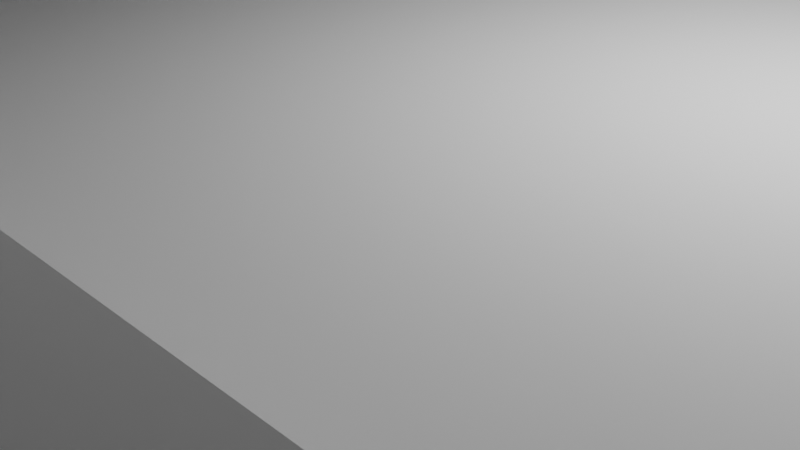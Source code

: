 # Source: card_holder_v6_sixer_lid.blend  (saved by Blender 4.1.24; exported with 4.5.12 LTS)
import bpy
from mathutils import Matrix  # noqa: F401  (used for matrix-valued properties, if any)

bpy.ops.wm.read_factory_settings(use_empty=True)
scene = bpy.context.scene
scene.name = 'Scene'

# ---- collections
col_collection = bpy.data.collections.new('Collection'); scene.collection.children.link(col_collection)

# ---- world
world_world = bpy.data.worlds.new('World'); scene.world = world_world
world_world.use_nodes = True; world_world.node_tree.nodes.clear()
_N = world_world.node_tree.nodes; _L = world_world.node_tree.links
n0 = _N.new('ShaderNodeOutputWorld'); n0.name = 'World Output'; n0.location = (300, 300)
n1 = _N.new('ShaderNodeBackground'); n1.name = 'Background'; n1.location = (10, 300)
n1.inputs[0].default_value = (0.05088, 0.05088, 0.05088, 1.0)
_L.new(n1.outputs[0], n0.inputs[0])
n0.is_active_output = True
world_world.color = (0.05088, 0.05088, 0.05088)
world_world.use_sun_shadow = False
world_world.sun_shadow_jitter_overblur = 0.0

# ---- cameras
cam_camera = bpy.data.cameras.new('Camera')
cam_camera.clip_end = 100.0
cam_camera.ortho_scale = 7.314

# ---- lights
light_light = bpy.data.lights.new('Light', 'POINT')
light_light.transmission_factor = 0.0
light_light.energy = 1000.0
light_light.shadow_soft_size = 0.1
light_light.shadow_maximum_resolution = 0.006
light_light.use_absolute_resolution = True

# ---- meshes
me_plane = bpy.data.meshes.new('Plane')
me_plane.from_pydata([(30.22, 23.39, 2.007), (-10.9, 23.39, 2.007), (-10.9, 20.41, 2.007), (30.22, 35.01, 2.007), (-10.9, 35.01, 2.007), (30.22, 20.41, 2.007), (30.22, 8.786, 2.007), (-10.9, 8.786, 2.007), (30.22, -5.828, 2.007), (-10.9, -5.828, 2.007), (-10.9, 5.628, 2.007), (30.22, 5.628, 2.007), (-10.9, -20.41, 2.007), (-10.9, -8.786, 2.007), (30.22, -8.786, 2.007), (30.22, -20.41, 2.007), (30.22, -35.01, 2.007), (30.22, -23.39, 2.007), (-10.9, -35.01, 2.007), (-10.9, -23.39, 2.007), (-10.9, -23.39, 3.552), (30.22, -23.39, 3.552), (30.22, -35.01, 3.552), (-10.9, -35.01, 3.552), (30.22, -20.41, 3.552), (-10.9, -20.41, 3.552), (32.16, -14.6, 1.511), (-13.84, 37.0, 1.511), (31.04, -35.66, 3.552), (31.04, -6.465, 3.552), (-11.71, -6.465, 3.552), (-11.71, -21.06, 3.552), (-11.71, -8.14, 3.552), (31.04, 22.74, 3.552), (31.04, -22.74, 3.552), (-11.71, 22.74, 3.552), (31.04, 35.66, 3.552), (-11.71, 35.66, 3.552), (-11.71, 21.06, 3.552), (31.04, 21.06, 3.552), (31.04, -8.14, 3.552), (31.04, -21.06, 3.552), (-11.71, 6.265, 3.552), (31.04, 6.265, 3.552), (-11.71, -35.66, 3.552), (-11.71, -22.74, 3.552), (31.04, 8.14, 3.552), (-11.71, 8.14, 3.552), (-13.84, -6.8, 2.511), (-12.84, -7.8, 2.511), (-12.84, 6.6, 2.511), (-13.84, 36.0, 2.511), (-13.84, 6.6, 2.511), (-12.84, 21.4, 2.511), (-13.84, 21.4, 2.511), (-13.84, -21.4, 2.511), (-13.84, -37.0, 1.511), (-12.84, -22.4, 2.511), (-12.84, 36.0, 2.511), (-12.84, 7.8, 2.511), (-12.84, -21.4, 2.511), (32.16, -6.8, 2.511), (30.22, 35.01, 3.552), (-12.84, -6.8, 2.511), (-13.84, -14.1, 1.511), (32.16, 7.8, 2.511), (32.16, 36.0, 2.511), (32.16, 37.0, 2.511), (32.16, -37.0, 2.511), (32.16, -36.0, 2.511), (-13.84, 14.0, 1.511), (30.22, 23.39, 3.552), (32.16, 14.55, 1.511), (-12.84, 37.0, 2.511), (-12.84, -37.0, 2.511), (-12.84, -36.0, 2.511), (30.22, 5.628, 3.552), (32.16, 37.0, 1.511), (32.16, -37.0, 1.511), (-13.84, 37.0, 2.511), (-13.84, -37.0, 2.511), (-13.84, -36.0, 2.511), (-12.84, 22.4, 2.511), (30.22, -5.828, 3.552), (-10.9, 5.628, 3.552), (32.16, -7.8, 2.511), (32.16, 21.4, 2.511), (32.16, 6.6, 2.511), (32.16, 22.4, 2.511), (32.16, -21.4, 2.511), (32.16, -22.4, 2.511), (-10.9, 20.41, 3.552), (30.22, 20.41, 3.552), (-10.9, -8.786, 3.552), (-10.9, -5.828, 3.552), (30.22, -8.786, 3.552), (-10.9, 23.39, 3.552), (30.22, 8.786, 3.552), (-10.9, 35.01, 3.552), (-10.9, 8.786, 3.552)], [], [(93, 25, 12, 13), (96, 71, 0, 1), (76, 84, 10, 11), (21, 20, 19, 17), (24, 95, 14, 15), (20, 23, 18, 19), (62, 98, 4, 3), (71, 62, 3, 0), (98, 96, 1, 4), (97, 92, 5, 6), (92, 91, 2, 5), (83, 76, 11, 8), (91, 99, 7, 2), (95, 93, 13, 14), (94, 83, 8, 9), (0, 3, 4, 1), (6, 5, 2, 7), (8, 11, 10, 9), (15, 14, 13, 12), (16, 17, 19, 18), (28, 34, 21, 22), (34, 45, 20, 21), (45, 44, 23, 20), (23, 22, 16, 18), (40, 32, 93, 95), (32, 31, 25, 93), (41, 40, 95, 24), (25, 24, 15, 12), (43, 42, 84, 76), (30, 29, 83, 94), (29, 43, 76, 83), (84, 94, 9, 10), (39, 38, 91, 92), (46, 39, 92, 97), (47, 46, 97, 99), (22, 21, 17, 16), (36, 37, 98, 62), (33, 36, 62, 71), (35, 33, 71, 96), (99, 97, 6, 7), (77, 72, 70, 27), (72, 26, 64, 70), (26, 78, 56, 64), (54, 51, 27, 70), (67, 66, 77), (51, 79, 27), (74, 80, 56), (52, 54, 70), (73, 67, 77, 27), (55, 48, 64), (79, 73, 27), (61, 85, 26), (65, 87, 72), (90, 69, 78, 26), (48, 52, 70, 64), (85, 89, 26), (87, 61, 26, 72), (80, 81, 56), (68, 74, 56, 78), (66, 88, 72, 77), (49, 60, 31, 32), (61, 87, 43, 29), (86, 53, 38, 39), (85, 49, 32, 40), (53, 59, 47, 38), (59, 65, 46, 47), (60, 89, 41, 31), (90, 57, 45, 34), (63, 61, 29, 30), (65, 86, 39, 46), (50, 63, 30, 42), (89, 85, 40, 41), (75, 69, 28, 44), (82, 88, 33, 35), (87, 50, 42, 43), (88, 66, 36, 33), (58, 82, 35, 37), (69, 90, 34, 28), (66, 58, 37, 36), (57, 75, 44, 45), (42, 30, 94, 84), (37, 35, 96, 98), (44, 28, 22, 23), (38, 47, 99, 91), (31, 41, 24, 25), (63, 50, 52, 48), (82, 58, 51, 54), (75, 57, 55, 81), (60, 49, 48, 55), (65, 59, 50, 87), (69, 75, 74, 68), (67, 73, 58, 66), (60, 55, 57), (82, 54, 53), (59, 52, 50), (75, 81, 80, 74), (73, 79, 51, 58), (63, 48, 49), (61, 63, 49, 85), (88, 82, 53, 86), (89, 60, 57, 90), (59, 53, 54, 52), (89, 90, 26), (86, 65, 72), (81, 55, 64, 56), (69, 68, 78), (88, 86, 72)])
_uv = me_plane.uv_layers.new(name='UVMap')
_uv.uv.foreach_set('vector', [1.0, 0.375, 1.0, 0.375, 1.0, 0.375, 1.0, 0.375, 1.0, 0.75, 1.0, 0.75, 1.0, 0.75, 1.0, 0.75, 1.0, 0.4688, 1.0, 0.4688, 1.0, 0.4688, 1.0, 0.4688, 1.0, 0.0, 1.0, 0.0, 1.0, 0.0, 1.0, 0.0, 1.0, 0.375, 1.0, 0.375, 1.0, 0.375, 1.0, 0.375, 1.0, 0.0, 1.0, 0.0, 1.0, 0.0, 1.0, 0.0, 1.0, 0.75, 1.0, 0.75, 1.0, 0.75, 1.0, 0.75, 1.0, 0.75, 1.0, 0.75, 1.0, 0.75, 1.0, 0.75, 1.0, 0.75, 1.0, 0.75, 1.0, 0.75, 1.0, 0.75, 1.0, 0.5625, 1.0, 0.5625, 1.0, 0.5625, 1.0, 0.5625, 1.0, 0.5625, 1.0, 0.5625, 1.0, 0.5625, 1.0, 0.5625, 1.0, 0.4688, 1.0, 0.4688, 1.0, 0.4688, 1.0, 0.4688, 1.0, 0.5625, 1.0, 0.5625, 1.0, 0.5625, 1.0, 0.5625, 1.0, 0.375, 1.0, 0.375, 1.0, 0.375, 1.0, 0.375, 1.0, 0.4688, 1.0, 0.4688, 1.0, 0.4688, 1.0, 0.4688, 1.0, 0.75, 1.0, 0.75, 1.0, 0.75, 1.0, 0.75, 1.0, 0.5625, 1.0, 0.5625, 1.0, 0.5625, 1.0, 0.5625, 1.0, 0.4688, 1.0, 0.4688, 1.0, 0.4688, 1.0, 0.4688, 1.0, 0.375, 1.0, 0.375, 1.0, 0.375, 1.0, 0.375, 1.0, 0.0, 1.0, 0.0, 1.0, 0.0, 1.0, 0.0, 1.0, 0.0, 1.0, 0.0, 1.0, 0.0, 1.0, 0.0, 1.0, 0.0, 1.0, 0.0, 1.0, 0.0, 1.0, 0.0, 1.0, 0.0, 1.0, 0.0, 1.0, 0.0, 1.0, 0.0, 1.0, 0.0, 1.0, 0.0, 1.0, 0.0, 1.0, 0.0, 1.0, 0.375, 1.0, 0.375, 1.0, 0.375, 1.0, 0.375, 1.0, 0.375, 1.0, 0.375, 1.0, 0.375, 1.0, 0.375, 1.0, 0.375, 1.0, 0.375, 1.0, 0.375, 1.0, 0.375, 1.0, 0.375, 1.0, 0.375, 1.0, 0.375, 1.0, 0.375, 1.0, 0.4688, 1.0, 0.4688, 1.0, 0.4688, 1.0, 0.4688, 1.0, 0.4688, 1.0, 0.4688, 1.0, 0.4688, 1.0, 0.4688, 1.0, 0.4688, 1.0, 0.4688, 1.0, 0.4688, 1.0, 0.4688, 1.0, 0.4688, 1.0, 0.4688, 1.0, 0.4688, 1.0, 0.4688, 1.0, 0.5625, 1.0, 0.5625, 1.0, 0.5625, 1.0, 0.5625, 1.0, 0.5625, 1.0, 0.5625, 1.0, 0.5625, 1.0, 0.5625, 1.0, 0.5625, 1.0, 0.5625, 1.0, 0.5625, 1.0, 0.5625, 1.0, 0.0, 1.0, 0.0, 1.0, 0.0, 1.0, 0.0, 1.0, 0.75, 1.0, 0.75, 1.0, 0.75, 1.0, 0.75, 1.0, 0.75, 1.0, 0.75, 1.0, 0.75, 1.0, 0.75, 1.0, 0.75, 1.0, 0.75, 1.0, 0.75, 1.0, 0.75, 1.0, 0.5625, 1.0, 0.5625, 1.0, 0.5625, 1.0, 0.5625, 1.0, 0.75, 1.0, 0.75, 1.0, 0.75, 1.0, 0.75, 1.0, 0.4688, 1.0, 0.4688, 1.0, 0.4688, 1.0, 0.4688, 1.0, 0.0, 1.0, 0.0, 1.0, 0.0, 1.0, 0.0, 1.0, 0.75, 1.0, 0.75, 1.0, 0.75, 1.0, 0.75, 1.0, 1.0, 1.0, 1.0, 1.0, 1.0, 1.0, 1.0, 1.0, 1.0, 1.0, 1.0, 1.0, 0.0, 1.0, 0.0, 1.0, 0.0, 1.0, 0.5625, 1.0, 0.5625, 1.0, 0.5625, 1.0, 1.0, 1.0, 1.0, 1.0, 1.0, 1.0, 1.0, 1.0, 0.375, 1.0, 0.375, 1.0, 0.375, 1.0, 1.0, 1.0, 1.0, 1.0, 1.0, 1.0, 0.4688, 1.0, 0.4375, 1.0, 0.4688, 1.0, 0.5625, 1.0, 0.5, 1.0, 0.5625, 1.0, 0.0, 1.0, 0.0, 1.0, 0.0, 1.0, 0.0, 1.0, 0.4688, 1.0, 0.4688, 1.0, 0.4688, 1.0, 0.4688, 1.0, 0.375, 1.0, 0.375, 1.0, 0.375, 1.0, 0.4688, 1.0, 0.4688, 1.0, 0.4688, 1.0, 0.4688, 1.0, 0.0, 1.0, 0.0, 1.0, 0.0, 1.0, 0.0, 1.0, 0.0, 1.0, 0.0, 1.0, 0.0, 1.0, 0.75, 1.0, 0.75, 1.0, 0.75, 1.0, 0.75, 1.0, 0.375, 1.0, 0.375, 1.0, 0.375, 1.0, 0.375, 1.0, 0.4688, 1.0, 0.4688, 1.0, 0.4688, 1.0, 0.4688, 1.0, 0.5625, 1.0, 0.5625, 1.0, 0.5625, 1.0, 0.5625, 1.0, 0.375, 1.0, 0.375, 1.0, 0.375, 1.0, 0.375, 1.0, 0.5625, 1.0, 0.5625, 1.0, 0.5625, 1.0, 0.5625, 1.0, 0.5625, 1.0, 0.5625, 1.0, 0.5625, 1.0, 0.5625, 1.0, 0.375, 1.0, 0.375, 1.0, 0.375, 1.0, 0.375, 1.0, 0.0, 1.0, 0.0, 1.0, 0.0, 1.0, 0.0, 1.0, 0.4688, 1.0, 0.4688, 1.0, 0.4688, 1.0, 0.4688, 1.0, 0.5625, 1.0, 0.5625, 1.0, 0.5625, 1.0, 0.5625, 1.0, 0.4688, 1.0, 0.4688, 1.0, 0.4688, 1.0, 0.4688, 1.0, 0.375, 1.0, 0.375, 1.0, 0.375, 1.0, 0.375, 1.0, 0.0, 1.0, 0.0, 1.0, 0.0, 1.0, 0.0, 1.0, 0.75, 1.0, 0.75, 1.0, 0.75, 1.0, 0.75, 1.0, 0.4688, 1.0, 0.4688, 1.0, 0.4688, 1.0, 0.4688, 1.0, 0.75, 1.0, 0.75, 1.0, 0.75, 1.0, 0.75, 1.0, 0.75, 1.0, 0.75, 1.0, 0.75, 1.0, 0.75, 1.0, 0.0, 1.0, 0.0, 1.0, 0.0, 1.0, 0.0, 1.0, 0.75, 1.0, 0.75, 1.0, 0.75, 1.0, 0.75, 1.0, 0.0, 1.0, 0.0, 1.0, 0.0, 1.0, 0.0, 1.0, 0.4688, 1.0, 0.4688, 1.0, 0.4688, 1.0, 0.4688, 1.0, 0.75, 1.0, 0.75, 1.0, 0.75, 1.0, 0.75, 1.0, 0.0, 1.0, 0.0, 1.0, 0.0, 1.0, 0.0, 1.0, 0.5625, 1.0, 0.5625, 1.0, 0.5625, 1.0, 0.5625, 1.0, 0.375, 1.0, 0.375, 1.0, 0.375, 1.0, 0.375, 1.0, 0.4688, 1.0, 0.4688, 1.0, 0.4688, 1.0, 0.4688, 1.0, 0.75, 1.0, 0.75, 1.0, 0.75, 1.0, 0.75, 1.0, 0.0, 1.0, 0.0, 1.0, 0.0, 1.0, 0.0, 1.0, 0.375, 1.0, 0.375, 1.0, 0.375, 1.0, 0.375, 1.0, 0.5625, 1.0, 0.5625, 1.0, 0.5, 1.0, 0.5, 1.0, 0.0, 1.0, 0.0, 1.0, 0.0, 1.0, 0.0, 1.0, 1.0, 1.0, 1.0, 1.0, 1.0, 1.0, 1.0, 1.0, 0.375, 1.0, 0.375, 1.0, 0.25, 1.0, 0.75, 1.0, 0.75, 1.0, 0.625, 1.0, 0.5625, 1.0, 0.5625, 1.0, 0.5, 1.0, 0.0, 1.0, 0.0, 1.0, 0.0, 1.0, 0.0, 1.0, 1.0, 1.0, 1.0, 1.0, 1.0, 1.0, 1.0, 1.0, 0.4688, 1.0, 0.4688, 1.0, 0.4375, 1.0, 0.4688, 1.0, 0.4688, 1.0, 0.4375, 1.0, 0.4375, 1.0, 0.75, 1.0, 0.75, 1.0, 0.625, 1.0, 0.625, 1.0, 0.375, 1.0, 0.375, 1.0, 0.25, 1.0, 0.25, 1.0, 0.5625, 1.0, 0.5625, 1.0, 0.5625, 1.0, 0.5625, 1.0, 0.375, 1.0, 0.25, 1.0, 0.375, 1.0, 0.5625, 1.0, 0.5625, 1.0, 0.5625, 1.0, 0.0, 1.0, 0.0, 1.0, 0.0, 1.0, 0.0, 1.0, 0.0, 1.0, 0.0, 1.0, 0.0, 1.0, 0.75, 1.0, 0.625, 1.0, 0.75])
me_plane.update()
me_plane_001 = bpy.data.meshes.new('Plane.001')
me_plane_001.from_pydata([(30.22, 23.39, 2.007), (-10.9, 23.39, 2.007), (-10.9, 20.41, 2.007), (30.22, 35.01, 2.007), (-10.9, 35.01, 2.007), (30.22, 20.41, 2.007), (30.22, 8.786, 2.007), (-10.9, 8.786, 2.007), (30.22, -5.828, 2.007), (-10.9, -5.828, 2.007), (-10.9, 5.628, 2.007), (30.22, 5.628, 2.007), (-10.9, -20.41, 2.007), (-10.9, -8.786, 2.007), (30.22, -8.786, 2.007), (30.22, -20.41, 2.007), (30.22, -35.01, 2.007), (30.22, -23.39, 2.007), (-10.9, -35.01, 2.007), (-10.9, -23.39, 2.007), (-10.9, -23.39, 3.552), (30.22, -23.39, 3.552), (30.22, -35.01, 3.552), (-10.9, -35.01, 3.552), (30.22, -20.41, 3.552), (-10.9, -20.41, 3.552), (32.16, -14.6, 1.511), (-13.84, 37.0, 1.511), (31.04, -35.66, 3.552), (31.04, -6.465, 3.552), (-11.71, -6.465, 3.552), (-11.71, -21.06, 3.552), (-11.71, -8.14, 3.552), (31.04, 22.74, 3.552), (31.04, -22.74, 3.552), (-11.71, 22.74, 3.552), (31.04, 35.66, 3.552), (-11.71, 35.66, 3.552), (-11.71, 21.06, 3.552), (31.04, 21.06, 3.552), (31.04, -8.14, 3.552), (31.04, -21.06, 3.552), (-11.71, 6.265, 3.552), (31.04, 6.265, 3.552), (-11.71, -35.66, 3.552), (-11.71, -22.74, 3.552), (31.04, 8.14, 3.552), (-11.71, 8.14, 3.552), (-13.84, -6.8, 2.511), (-12.84, -7.8, 2.511), (-12.84, 6.6, 2.511), (-13.84, 36.0, 2.511), (-13.84, 6.6, 2.511), (-12.84, 21.4, 2.511), (-13.84, 21.4, 2.511), (-13.84, -21.4, 2.511), (-13.84, -37.0, 1.511), (-12.84, -22.4, 2.511), (-12.84, 36.0, 2.511), (-12.84, 7.8, 2.511), (-12.84, -21.4, 2.511), (32.16, -6.8, 2.511), (30.22, 35.01, 3.552), (-12.84, -6.8, 2.511), (-13.84, -14.1, 1.511), (32.16, 7.8, 2.511), (32.16, 36.0, 2.511), (32.16, 37.0, 2.511), (32.16, -37.0, 2.511), (32.16, -36.0, 2.511), (-13.84, 14.0, 1.511), (30.22, 23.39, 3.552), (32.16, 14.55, 1.511), (-12.84, 37.0, 2.511), (-12.84, -37.0, 2.511), (-12.84, -36.0, 2.511), (30.22, 5.628, 3.552), (32.16, 37.0, 1.511), (32.16, -37.0, 1.511), (-13.84, 37.0, 2.511), (-13.84, -37.0, 2.511), (-13.84, -36.0, 2.511), (-12.84, 22.4, 2.511), (30.22, -5.828, 3.552), (-10.9, 5.628, 3.552), (32.16, -7.8, 2.511), (32.16, 21.4, 2.511), (32.16, 6.6, 2.511), (32.16, 22.4, 2.511), (32.16, -21.4, 2.511), (32.16, -22.4, 2.511), (-10.9, 20.41, 3.552), (30.22, 20.41, 3.552), (-10.9, -8.786, 3.552), (-10.9, -5.828, 3.552), (30.22, -8.786, 3.552), (-10.9, 23.39, 3.552), (30.22, 8.786, 3.552), (-10.9, 35.01, 3.552), (-10.9, 8.786, 3.552)], [], [(93, 25, 12, 13), (96, 71, 0, 1), (76, 84, 10, 11), (21, 20, 19, 17), (24, 95, 14, 15), (20, 23, 18, 19), (62, 98, 4, 3), (71, 62, 3, 0), (98, 96, 1, 4), (97, 92, 5, 6), (92, 91, 2, 5), (83, 76, 11, 8), (91, 99, 7, 2), (95, 93, 13, 14), (94, 83, 8, 9), (0, 3, 4, 1), (6, 5, 2, 7), (8, 11, 10, 9), (15, 14, 13, 12), (16, 17, 19, 18), (28, 34, 21, 22), (34, 45, 20, 21), (45, 44, 23, 20), (23, 22, 16, 18), (40, 32, 93, 95), (32, 31, 25, 93), (41, 40, 95, 24), (25, 24, 15, 12), (43, 42, 84, 76), (30, 29, 83, 94), (29, 43, 76, 83), (84, 94, 9, 10), (39, 38, 91, 92), (46, 39, 92, 97), (47, 46, 97, 99), (22, 21, 17, 16), (36, 37, 98, 62), (33, 36, 62, 71), (35, 33, 71, 96), (99, 97, 6, 7), (77, 72, 70, 27), (72, 26, 64, 70), (26, 78, 56, 64), (54, 51, 27, 70), (67, 66, 77), (51, 79, 27), (74, 80, 56), (52, 54, 70), (73, 67, 77, 27), (55, 48, 64), (79, 73, 27), (61, 85, 26), (65, 87, 72), (90, 69, 78, 26), (48, 52, 70, 64), (85, 89, 26), (87, 61, 26, 72), (80, 81, 56), (68, 74, 56, 78), (66, 88, 72, 77), (49, 60, 31, 32), (61, 87, 43, 29), (86, 53, 38, 39), (85, 49, 32, 40), (53, 59, 47, 38), (59, 65, 46, 47), (60, 89, 41, 31), (90, 57, 45, 34), (63, 61, 29, 30), (65, 86, 39, 46), (50, 63, 30, 42), (89, 85, 40, 41), (75, 69, 28, 44), (82, 88, 33, 35), (87, 50, 42, 43), (88, 66, 36, 33), (58, 82, 35, 37), (69, 90, 34, 28), (66, 58, 37, 36), (57, 75, 44, 45), (42, 30, 94, 84), (37, 35, 96, 98), (44, 28, 22, 23), (38, 47, 99, 91), (31, 41, 24, 25), (63, 50, 52, 48), (82, 58, 51, 54), (75, 57, 55, 81), (60, 49, 48, 55), (65, 59, 50, 87), (69, 75, 74, 68), (67, 73, 58, 66), (60, 55, 57), (82, 54, 53), (59, 52, 50), (75, 81, 80, 74), (73, 79, 51, 58), (63, 48, 49), (61, 63, 49, 85), (88, 82, 53, 86), (89, 60, 57, 90), (59, 53, 54, 52), (89, 90, 26), (86, 65, 72), (81, 55, 64, 56), (69, 68, 78), (88, 86, 72)])
_uv = me_plane_001.uv_layers.new(name='UVMap')
_uv.uv.foreach_set('vector', [1.0, 0.375, 1.0, 0.375, 1.0, 0.375, 1.0, 0.375, 1.0, 0.75, 1.0, 0.75, 1.0, 0.75, 1.0, 0.75, 1.0, 0.4688, 1.0, 0.4688, 1.0, 0.4688, 1.0, 0.4688, 1.0, 0.0, 1.0, 0.0, 1.0, 0.0, 1.0, 0.0, 1.0, 0.375, 1.0, 0.375, 1.0, 0.375, 1.0, 0.375, 1.0, 0.0, 1.0, 0.0, 1.0, 0.0, 1.0, 0.0, 1.0, 0.75, 1.0, 0.75, 1.0, 0.75, 1.0, 0.75, 1.0, 0.75, 1.0, 0.75, 1.0, 0.75, 1.0, 0.75, 1.0, 0.75, 1.0, 0.75, 1.0, 0.75, 1.0, 0.75, 1.0, 0.5625, 1.0, 0.5625, 1.0, 0.5625, 1.0, 0.5625, 1.0, 0.5625, 1.0, 0.5625, 1.0, 0.5625, 1.0, 0.5625, 1.0, 0.4688, 1.0, 0.4688, 1.0, 0.4688, 1.0, 0.4688, 1.0, 0.5625, 1.0, 0.5625, 1.0, 0.5625, 1.0, 0.5625, 1.0, 0.375, 1.0, 0.375, 1.0, 0.375, 1.0, 0.375, 1.0, 0.4688, 1.0, 0.4688, 1.0, 0.4688, 1.0, 0.4688, 1.0, 0.75, 1.0, 0.75, 1.0, 0.75, 1.0, 0.75, 1.0, 0.5625, 1.0, 0.5625, 1.0, 0.5625, 1.0, 0.5625, 1.0, 0.4688, 1.0, 0.4688, 1.0, 0.4688, 1.0, 0.4688, 1.0, 0.375, 1.0, 0.375, 1.0, 0.375, 1.0, 0.375, 1.0, 0.0, 1.0, 0.0, 1.0, 0.0, 1.0, 0.0, 1.0, 0.0, 1.0, 0.0, 1.0, 0.0, 1.0, 0.0, 1.0, 0.0, 1.0, 0.0, 1.0, 0.0, 1.0, 0.0, 1.0, 0.0, 1.0, 0.0, 1.0, 0.0, 1.0, 0.0, 1.0, 0.0, 1.0, 0.0, 1.0, 0.0, 1.0, 0.0, 1.0, 0.375, 1.0, 0.375, 1.0, 0.375, 1.0, 0.375, 1.0, 0.375, 1.0, 0.375, 1.0, 0.375, 1.0, 0.375, 1.0, 0.375, 1.0, 0.375, 1.0, 0.375, 1.0, 0.375, 1.0, 0.375, 1.0, 0.375, 1.0, 0.375, 1.0, 0.375, 1.0, 0.4688, 1.0, 0.4688, 1.0, 0.4688, 1.0, 0.4688, 1.0, 0.4688, 1.0, 0.4688, 1.0, 0.4688, 1.0, 0.4688, 1.0, 0.4688, 1.0, 0.4688, 1.0, 0.4688, 1.0, 0.4688, 1.0, 0.4688, 1.0, 0.4688, 1.0, 0.4688, 1.0, 0.4688, 1.0, 0.5625, 1.0, 0.5625, 1.0, 0.5625, 1.0, 0.5625, 1.0, 0.5625, 1.0, 0.5625, 1.0, 0.5625, 1.0, 0.5625, 1.0, 0.5625, 1.0, 0.5625, 1.0, 0.5625, 1.0, 0.5625, 1.0, 0.0, 1.0, 0.0, 1.0, 0.0, 1.0, 0.0, 1.0, 0.75, 1.0, 0.75, 1.0, 0.75, 1.0, 0.75, 1.0, 0.75, 1.0, 0.75, 1.0, 0.75, 1.0, 0.75, 1.0, 0.75, 1.0, 0.75, 1.0, 0.75, 1.0, 0.75, 1.0, 0.5625, 1.0, 0.5625, 1.0, 0.5625, 1.0, 0.5625, 1.0, 0.75, 1.0, 0.75, 1.0, 0.75, 1.0, 0.75, 1.0, 0.4688, 1.0, 0.4688, 1.0, 0.4688, 1.0, 0.4688, 1.0, 0.0, 1.0, 0.0, 1.0, 0.0, 1.0, 0.0, 1.0, 0.75, 1.0, 0.75, 1.0, 0.75, 1.0, 0.75, 1.0, 1.0, 1.0, 1.0, 1.0, 1.0, 1.0, 1.0, 1.0, 1.0, 1.0, 1.0, 1.0, 0.0, 1.0, 0.0, 1.0, 0.0, 1.0, 0.5625, 1.0, 0.5625, 1.0, 0.5625, 1.0, 1.0, 1.0, 1.0, 1.0, 1.0, 1.0, 1.0, 1.0, 0.375, 1.0, 0.375, 1.0, 0.375, 1.0, 1.0, 1.0, 1.0, 1.0, 1.0, 1.0, 0.4688, 1.0, 0.4375, 1.0, 0.4688, 1.0, 0.5625, 1.0, 0.5, 1.0, 0.5625, 1.0, 0.0, 1.0, 0.0, 1.0, 0.0, 1.0, 0.0, 1.0, 0.4688, 1.0, 0.4688, 1.0, 0.4688, 1.0, 0.4688, 1.0, 0.375, 1.0, 0.375, 1.0, 0.375, 1.0, 0.4688, 1.0, 0.4688, 1.0, 0.4688, 1.0, 0.4688, 1.0, 0.0, 1.0, 0.0, 1.0, 0.0, 1.0, 0.0, 1.0, 0.0, 1.0, 0.0, 1.0, 0.0, 1.0, 0.75, 1.0, 0.75, 1.0, 0.75, 1.0, 0.75, 1.0, 0.375, 1.0, 0.375, 1.0, 0.375, 1.0, 0.375, 1.0, 0.4688, 1.0, 0.4688, 1.0, 0.4688, 1.0, 0.4688, 1.0, 0.5625, 1.0, 0.5625, 1.0, 0.5625, 1.0, 0.5625, 1.0, 0.375, 1.0, 0.375, 1.0, 0.375, 1.0, 0.375, 1.0, 0.5625, 1.0, 0.5625, 1.0, 0.5625, 1.0, 0.5625, 1.0, 0.5625, 1.0, 0.5625, 1.0, 0.5625, 1.0, 0.5625, 1.0, 0.375, 1.0, 0.375, 1.0, 0.375, 1.0, 0.375, 1.0, 0.0, 1.0, 0.0, 1.0, 0.0, 1.0, 0.0, 1.0, 0.4688, 1.0, 0.4688, 1.0, 0.4688, 1.0, 0.4688, 1.0, 0.5625, 1.0, 0.5625, 1.0, 0.5625, 1.0, 0.5625, 1.0, 0.4688, 1.0, 0.4688, 1.0, 0.4688, 1.0, 0.4688, 1.0, 0.375, 1.0, 0.375, 1.0, 0.375, 1.0, 0.375, 1.0, 0.0, 1.0, 0.0, 1.0, 0.0, 1.0, 0.0, 1.0, 0.75, 1.0, 0.75, 1.0, 0.75, 1.0, 0.75, 1.0, 0.4688, 1.0, 0.4688, 1.0, 0.4688, 1.0, 0.4688, 1.0, 0.75, 1.0, 0.75, 1.0, 0.75, 1.0, 0.75, 1.0, 0.75, 1.0, 0.75, 1.0, 0.75, 1.0, 0.75, 1.0, 0.0, 1.0, 0.0, 1.0, 0.0, 1.0, 0.0, 1.0, 0.75, 1.0, 0.75, 1.0, 0.75, 1.0, 0.75, 1.0, 0.0, 1.0, 0.0, 1.0, 0.0, 1.0, 0.0, 1.0, 0.4688, 1.0, 0.4688, 1.0, 0.4688, 1.0, 0.4688, 1.0, 0.75, 1.0, 0.75, 1.0, 0.75, 1.0, 0.75, 1.0, 0.0, 1.0, 0.0, 1.0, 0.0, 1.0, 0.0, 1.0, 0.5625, 1.0, 0.5625, 1.0, 0.5625, 1.0, 0.5625, 1.0, 0.375, 1.0, 0.375, 1.0, 0.375, 1.0, 0.375, 1.0, 0.4688, 1.0, 0.4688, 1.0, 0.4688, 1.0, 0.4688, 1.0, 0.75, 1.0, 0.75, 1.0, 0.75, 1.0, 0.75, 1.0, 0.0, 1.0, 0.0, 1.0, 0.0, 1.0, 0.0, 1.0, 0.375, 1.0, 0.375, 1.0, 0.375, 1.0, 0.375, 1.0, 0.5625, 1.0, 0.5625, 1.0, 0.5, 1.0, 0.5, 1.0, 0.0, 1.0, 0.0, 1.0, 0.0, 1.0, 0.0, 1.0, 1.0, 1.0, 1.0, 1.0, 1.0, 1.0, 1.0, 1.0, 0.375, 1.0, 0.375, 1.0, 0.25, 1.0, 0.75, 1.0, 0.75, 1.0, 0.625, 1.0, 0.5625, 1.0, 0.5625, 1.0, 0.5, 1.0, 0.0, 1.0, 0.0, 1.0, 0.0, 1.0, 0.0, 1.0, 1.0, 1.0, 1.0, 1.0, 1.0, 1.0, 1.0, 1.0, 0.4688, 1.0, 0.4688, 1.0, 0.4375, 1.0, 0.4688, 1.0, 0.4688, 1.0, 0.4375, 1.0, 0.4375, 1.0, 0.75, 1.0, 0.75, 1.0, 0.625, 1.0, 0.625, 1.0, 0.375, 1.0, 0.375, 1.0, 0.25, 1.0, 0.25, 1.0, 0.5625, 1.0, 0.5625, 1.0, 0.5625, 1.0, 0.5625, 1.0, 0.375, 1.0, 0.25, 1.0, 0.375, 1.0, 0.5625, 1.0, 0.5625, 1.0, 0.5625, 1.0, 0.0, 1.0, 0.0, 1.0, 0.0, 1.0, 0.0, 1.0, 0.0, 1.0, 0.0, 1.0, 0.0, 1.0, 0.75, 1.0, 0.625, 1.0, 0.75])
me_plane_001.update()
me_cube = bpy.data.meshes.new('Cube')
me_cube.from_pydata([(-1.0, -1.0, -1.0), (-1.0, -1.0, 1.0), (-1.0, 1.0, -1.0), (-1.0, 1.0, 1.0), (1.0, -1.0, -1.0), (1.0, -1.0, 1.0), (1.0, 1.0, -1.0), (1.0, 1.0, 1.0)], [], [(0, 1, 3, 2), (2, 3, 7, 6), (6, 7, 5, 4), (4, 5, 1, 0), (2, 6, 4, 0), (7, 3, 1, 5)])
_uv = me_cube.uv_layers.new(name='UVMap')
_uv.uv.foreach_set('vector', [0.375, 0.0, 0.625, 0.0, 0.625, 0.25, 0.375, 0.25, 0.375, 0.25, 0.625, 0.25, 0.625, 0.5, 0.375, 0.5, 0.375, 0.5, 0.625, 0.5, 0.625, 0.75, 0.375, 0.75, 0.375, 0.75, 0.625, 0.75, 0.625, 1.0, 0.375, 1.0, 0.125, 0.5, 0.375, 0.5, 0.375, 0.75, 0.125, 0.75, 0.625, 0.5, 0.875, 0.5, 0.875, 0.75, 0.625, 0.75])
me_cube.update()

# ---- objects
ob_light = bpy.data.objects.new('Light', light_light)
ob_camera = bpy.data.objects.new('Camera', cam_camera)
ob_plane = bpy.data.objects.new('Plane', me_plane)
ob_plane_001 = bpy.data.objects.new('Plane.001', me_plane_001)
ob_cube = bpy.data.objects.new('Cube', me_cube)

# ---- transforms, parenting, visibility, modifiers, constraints
ob_light.location = (4.076, 1.005, 5.904)
ob_light.rotation_euler = (0.6503, 0.05522, 1.866)
ob_light.lock_rotations_4d = False
ob_light.empty_display_type = 'ARROWS'
ob_light.color = (0.0, 0.0, 0.0, 0.0)
ob_light.lineart.crease_threshold = 0.0
ob_camera.location = (7.359, -6.926, 4.958)
ob_camera.rotation_euler = (1.109, 0.0, 0.8149)
ob_camera.lock_rotations_4d = False
ob_camera.empty_display_type = 'ARROWS'
ob_camera.color = (0.0, 0.0, 0.0, 0.0)
ob_camera.display_type = 'WIRE'
ob_camera.lineart.crease_threshold = 0.0
ob_plane.location = (0.0, 0.0, 0.0)
ob_plane_001.location = (0.0, 14.63, 0.0)
_m = ob_plane_001.modifiers.new('Boolean', 'BOOLEAN')
_m.object = ob_cube
ob_cube.location = (0.0, -6.043, 0.0)
ob_cube.scale = (42.93, 42.93, 42.93)

# ---- collection membership
col_collection.objects.link(ob_light)
col_collection.objects.link(ob_camera)
col_collection.objects.link(ob_plane)
col_collection.objects.link(ob_plane_001)
col_collection.objects.link(ob_cube)

# ---- scene / render settings (as saved in the file)
scene.camera = ob_camera
scene.frame_start = 1; scene.frame_end = 250; scene.frame_set(1)
scene.render.engine = 'BLENDER_EEVEE_NEXT'
scene.cycles.sampling_pattern = 'TABULATED_SOBOL'
scene.eevee.ray_tracing_options.trace_max_roughness = 0.0
bpy.context.view_layer.update()

